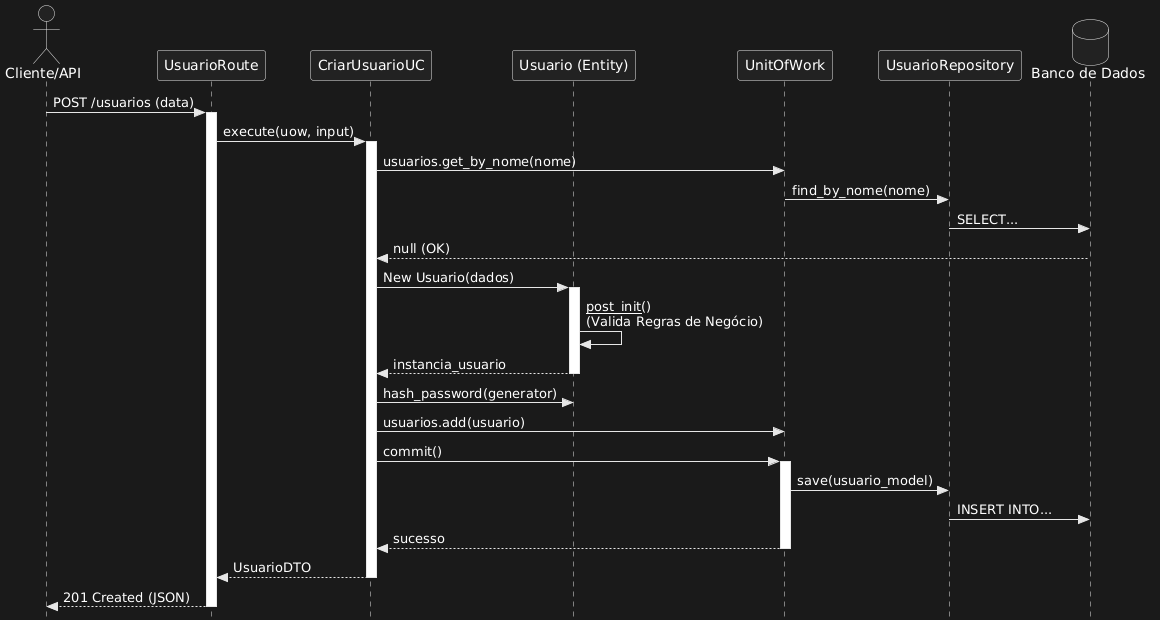

The diagram above was rendered by PlantUML. Its source (embedded in the PNG):
@startuml
skinparam style strictuml

actor "Cliente/API" as Client
participant "UsuarioRoute" as Route
participant "CriarUsuarioUC" as UC
participant "Usuario (Entity)" as Domain
participant "UnitOfWork" as UoW
participant "UsuarioRepository" as Repo
database "Banco de Dados" as DB

Client -> Route: POST /usuarios (data)
activate Route

Route -> UC: execute(uow, input)
activate UC

    ' Orquestração de dependências
    UC -> UoW: usuarios.get_by_nome(nome)
    UoW -> Repo: find_by_nome(nome)
    Repo -> DB: SELECT...
    DB --> UC: null (OK)

    ' Criação e Validação do Domínio
    UC -> Domain: New Usuario(dados)
    activate Domain
    Domain -> Domain: __post_init__()\n(Valida Regras de Negócio)
    Domain --> UC: instancia_usuario
    deactivate Domain

    ' Segurança
    UC -> Domain: hash_password(generator)

    ' Persistência via UoW
    UC -> UoW: usuarios.add(usuario)
    UC -> UoW: commit()
    activate UoW
    UoW -> Repo: save(usuario_model)
    Repo -> DB: INSERT INTO...
    UoW --> UC: sucesso
    deactivate UoW

UC --> Route: UsuarioDTO
deactivate UC

Route --> Client: 201 Created (JSON)
deactivate Route
@enduml